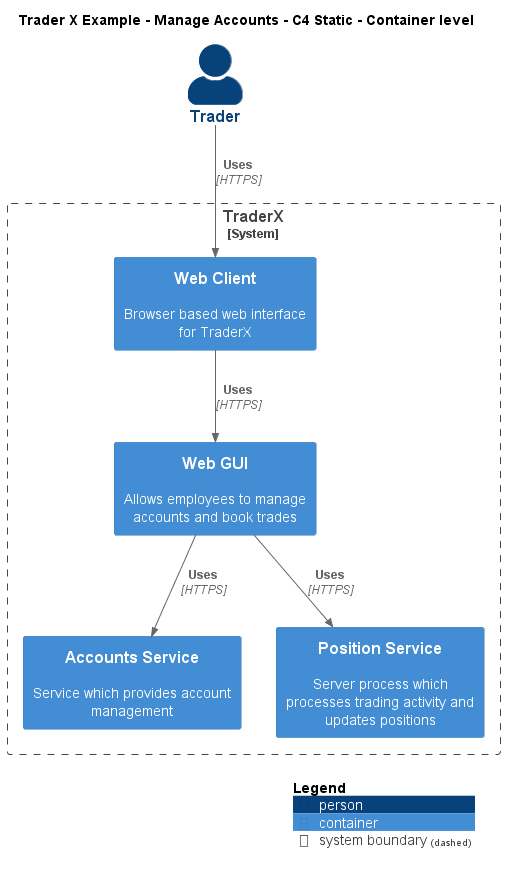

The diagram above was rendered by PlantUML. Its source (embedded in the PNG):
@startuml
!include ..\..\..\.c4s\C4_Container.puml

AddElementTag("c4interflow:lifecycle:new", $bgColor=green, $fontColor=#ffffff, $borderColor=green, $shadowing="False")
AddElementTag("c4interflow:lifecycle:changed", $bgColor=orange, $fontColor=#ffffff, $borderColor=orange, $shadowing="False")
AddElementTag("c4interflow:lifecycle:removed", $bgColor=red, $fontColor=#ffffff, $borderColor=red, $shadowing="False")

AddRelTag("c4interflow:lifecycle:new", $textColor=green, $lineColor=green)
AddRelTag("c4interflow:lifecycle:changed", $textColor=orange, $lineColor=orange)
AddRelTag("c4interflow:lifecycle:removed", $textColor=red, $lineColor=red)

SHOW_PERSON_PORTRAIT()
LAYOUT_TOP_DOWN()

skinparam linetype polyline

title Trader X Example - Manage Accounts - C4 Static - Container level

Person(TraderXExample.Actors.Trader, "Trader", "")

System_Boundary(TraderXExample.SoftwareSystems.TraderX, "TraderX") {
    Container(TraderXExample.SoftwareSystems.TraderX.Containers.WebClient, "Web Client", "", "Browser based web interface for TraderX")
    Container(TraderXExample.SoftwareSystems.TraderX.Containers.WebGUI, "Web GUI", "", "Allows employees to manage accounts and book trades")
    Container(TraderXExample.SoftwareSystems.TraderX.Containers.AccountsService, "Accounts Service", "", "Service which provides account management")
    Container(TraderXExample.SoftwareSystems.TraderX.Containers.PositionService, "Position Service", "", "Server process which processes trading activity and updates positions")
}

Rel(TraderXExample.Actors.Trader, TraderXExample.SoftwareSystems.TraderX.Containers.WebClient, "Uses", "HTTPS", $tags="protocol:https")
Rel(TraderXExample.SoftwareSystems.TraderX.Containers.WebClient, TraderXExample.SoftwareSystems.TraderX.Containers.WebGUI, "Uses", "HTTPS", $tags="protocol:https")
Rel(TraderXExample.SoftwareSystems.TraderX.Containers.WebGUI, TraderXExample.SoftwareSystems.TraderX.Containers.AccountsService, "Uses", "HTTPS", $tags="protocol:https")
Rel(TraderXExample.SoftwareSystems.TraderX.Containers.WebGUI, TraderXExample.SoftwareSystems.TraderX.Containers.PositionService, "Uses", "HTTPS", $tags="protocol:https")


SHOW_LEGEND()
@enduml